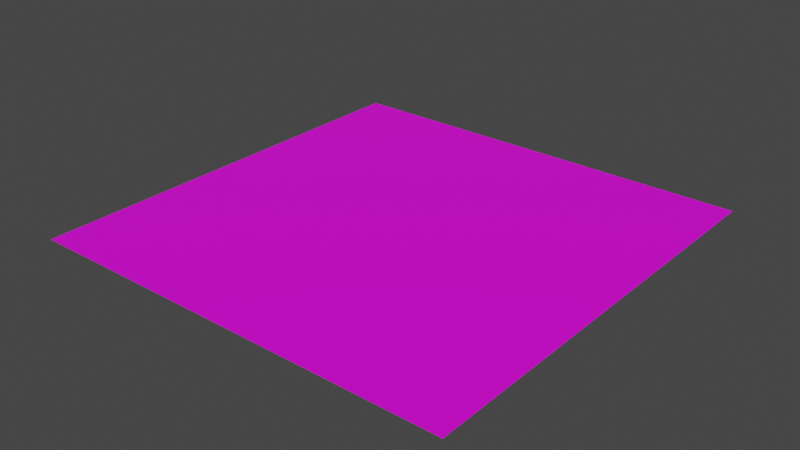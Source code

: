 # Source: tile_black.blend  (saved by Blender 3.0.42; exported with 4.5.12 LTS)
import bpy
from mathutils import Matrix  # noqa: F401  (used for matrix-valued properties, if any)

bpy.ops.wm.read_factory_settings(use_empty=True)
scene = bpy.context.scene
scene.name = 'Scene'

# ---- collections
col_tile_black = bpy.data.collections.new('tile_black'); scene.collection.children.link(col_tile_black)

# ---- images (referenced by path relative to the original .blend; pixels are not part of the script)
import os
ASSET_DIR = os.environ.get("B2B_ASSET_DIR", "")  # directory of the original .blend (textures are referenced by path, not embedded)
HERE = os.path.dirname(os.path.abspath(__file__))  # packed textures are extracted next to this script under _unpacked/

def load_image(name, relpath, width, height, colorspace="sRGB"):
    """Load a texture the original file referenced (path relative to the .blend, or extracted next to this script)."""
    p = next((c for c in (os.path.join(HERE, relpath), os.path.join(ASSET_DIR, relpath)) if relpath and os.path.exists(c)), "")
    if p:
        img = bpy.data.images.load(p, check_existing=True)
        img.name = name
    else:  # same state as the original file: an image datablock whose file is absent (Cycles renders it pink)
        img = bpy.data.images.new(name, width, height)
        img.source = "FILE"
        img.filepath = "//" + (relpath or name)
    img.colorspace_settings.name = colorspace
    return img
img_black_png = load_image('black.png', 'black.png', 1024, 1024, 'sRGB')

# ---- materials (node trees are filled in below, after node groups)
mat_checker = bpy.data.materials.new('checker')
mat_checker.use_transparent_shadow = False

# ---- material node trees
mat_checker.use_nodes = True; mat_checker.node_tree.nodes.clear()
_N = mat_checker.node_tree.nodes; _L = mat_checker.node_tree.links
n0 = _N.new('ShaderNodeBsdfPrincipled'); n0.name = 'Principled BSDF'; n0.location = (10, 300)
n0.distribution = 'GGX'
n0.subsurface_method = 'BURLEY'
n0.inputs[3].default_value = 1.45
n0.inputs[27].default_value = (0.0, 0.0, 0.0, 1.0)
n0.inputs[28].default_value = 1.0
n1 = _N.new('ShaderNodeOutputMaterial'); n1.name = 'Material Output'; n1.location = (300, 300)
n2 = _N.new('ShaderNodeTexImage'); n2.name = 'Image Texture'; n2.location = (-280, 280)
n2.image = img_black_png
_L.new(n0.outputs[0], n1.inputs[0])
_L.new(n2.outputs[0], n0.inputs[0])
n1.is_active_output = True

# ---- world
world_world = bpy.data.worlds.new('World'); scene.world = world_world
world_world.use_nodes = True; world_world.node_tree.nodes.clear()
_N = world_world.node_tree.nodes; _L = world_world.node_tree.links
n0 = _N.new('ShaderNodeOutputWorld'); n0.name = 'World Output'; n0.location = (300, 300)
n1 = _N.new('ShaderNodeBackground'); n1.name = 'Background'; n1.location = (10, 300)
n1.inputs[0].default_value = (0.05088, 0.05088, 0.05088, 1.0)
_L.new(n1.outputs[0], n0.inputs[0])
n0.is_active_output = True
world_world.color = (0.05088, 0.05088, 0.05088)
world_world.use_sun_shadow = False
world_world.sun_shadow_jitter_overblur = 0.0

# ---- meshes
me_plane_002 = bpy.data.meshes.new('Plane.002')
me_plane_002.from_pydata([(-1.0, -1.0, 0.0), (1.0, -1.0, 0.0), (-1.0, 1.0, 0.0), (1.0, 1.0, 0.0)], [], [(0, 1, 3, 2)])
_uv = me_plane_002.uv_layers.new(name='UVMap')
_uv.uv.foreach_set('vector', [0.0, 0.0, 1.0, 0.0, 1.0, 1.0, 0.0, 1.0])
me_plane_002.materials.append(mat_checker)
me_plane_002.use_remesh_fix_poles = True
me_plane_002.use_remesh_preserve_attributes = False
me_plane_002.update()

# ---- objects
ob_tile_black = bpy.data.objects.new('tile_black', me_plane_002)

# ---- transforms, parenting, visibility, modifiers, constraints
ob_tile_black.location = (1.0, 1.0, 0.2)
ob_tile_black.scale = (2.0, 2.0, 2.0)

# ---- collection membership
col_tile_black.objects.link(ob_tile_black)

# ---- scene / render settings (as saved in the file)
scene.frame_start = 1; scene.frame_end = 250; scene.frame_set(1)
scene.render.engine = 'BLENDER_EEVEE_NEXT'
scene.cycles.sampling_pattern = 'TABULATED_SOBOL'
scene.cycles.use_light_tree = False
scene.view_settings.view_transform = 'Filmic'
bpy.context.view_layer.update()

# ---- added for rendering (the .blend has no active camera and no usable light): camera, sun
cam_auto = bpy.data.cameras.new('AutoCamera')
cam_auto.lens = 50.0
cam_auto.sensor_width = 36.0
cam_auto.clip_end = 1000.0
ob_auto_camera = bpy.data.objects.new('AutoCamera', cam_auto)
scene.collection.objects.link(ob_auto_camera)
ob_auto_camera.location = (6.23386, -5.28063, 4.38709)
ob_auto_camera.rotation_euler = (1.09748, -7.21219e-08, 0.694738)
scene.camera = ob_auto_camera
light_auto_sun = bpy.data.lights.new('AutoSun', 'SUN')
light_auto_sun.energy = 3.0
light_auto_sun.angle = 0.0523599
ob_auto_sun = bpy.data.objects.new('AutoSun', light_auto_sun)
scene.collection.objects.link(ob_auto_sun)
ob_auto_sun.rotation_euler = (0.872665, 0.174533, 0.523599)
bpy.context.view_layer.update()
